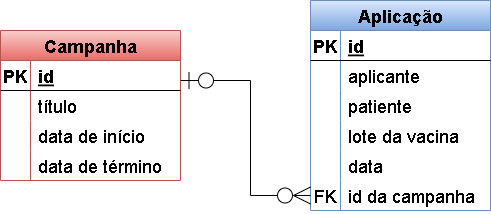

The diagram above was exported from draw.io. Its source (the exported page's mxGraphModel, read from the mxfile embedded in the PNG):
<mxGraphModel dx="830" dy="438" grid="1" gridSize="10" guides="1" tooltips="1" connect="1" arrows="1" fold="1" page="1" pageScale="1" pageWidth="850" pageHeight="1100" math="0" shadow="0">
  <root>
    <mxCell id="0" />
    <mxCell id="1" parent="0" />
    <mxCell id="qnsDYg8hhTussevNIY-9-1" value="Aplicação" style="shape=table;startSize=30;container=1;collapsible=1;childLayout=tableLayout;fixedRows=1;rowLines=0;fontStyle=1;align=center;resizeLast=1;fontSize=18;fillColor=#dae8fc;gradientColor=#7ea6e0;strokeColor=#6c8ebf;" vertex="1" parent="1">
      <mxGeometry x="440" y="470" width="180" height="210" as="geometry" />
    </mxCell>
    <mxCell id="qnsDYg8hhTussevNIY-9-2" value="" style="shape=tableRow;horizontal=0;startSize=0;swimlaneHead=0;swimlaneBody=0;fillColor=none;collapsible=0;dropTarget=0;points=[[0,0.5],[1,0.5]];portConstraint=eastwest;top=0;left=0;right=0;bottom=1;fontSize=18;fontColor=#000000;" vertex="1" parent="qnsDYg8hhTussevNIY-9-1">
      <mxGeometry y="30" width="180" height="30" as="geometry" />
    </mxCell>
    <mxCell id="qnsDYg8hhTussevNIY-9-3" value="PK" style="shape=partialRectangle;connectable=0;fillColor=none;top=0;left=0;bottom=0;right=0;fontStyle=1;overflow=hidden;fontSize=18;fontColor=#000000;" vertex="1" parent="qnsDYg8hhTussevNIY-9-2">
      <mxGeometry width="30" height="30" as="geometry">
        <mxRectangle width="30" height="30" as="alternateBounds" />
      </mxGeometry>
    </mxCell>
    <mxCell id="qnsDYg8hhTussevNIY-9-4" value="id" style="shape=partialRectangle;connectable=0;fillColor=none;top=0;left=0;bottom=0;right=0;align=left;spacingLeft=6;fontStyle=5;overflow=hidden;fontSize=18;fontColor=#000000;" vertex="1" parent="qnsDYg8hhTussevNIY-9-2">
      <mxGeometry x="30" width="150" height="30" as="geometry">
        <mxRectangle width="150" height="30" as="alternateBounds" />
      </mxGeometry>
    </mxCell>
    <mxCell id="qnsDYg8hhTussevNIY-9-5" value="" style="shape=tableRow;horizontal=0;startSize=0;swimlaneHead=0;swimlaneBody=0;fillColor=none;collapsible=0;dropTarget=0;points=[[0,0.5],[1,0.5]];portConstraint=eastwest;top=0;left=0;right=0;bottom=0;fontSize=18;fontColor=#000000;" vertex="1" parent="qnsDYg8hhTussevNIY-9-1">
      <mxGeometry y="60" width="180" height="30" as="geometry" />
    </mxCell>
    <mxCell id="qnsDYg8hhTussevNIY-9-6" value="" style="shape=partialRectangle;connectable=0;fillColor=none;top=0;left=0;bottom=0;right=0;editable=1;overflow=hidden;fontSize=18;fontColor=#000000;" vertex="1" parent="qnsDYg8hhTussevNIY-9-5">
      <mxGeometry width="30" height="30" as="geometry">
        <mxRectangle width="30" height="30" as="alternateBounds" />
      </mxGeometry>
    </mxCell>
    <mxCell id="qnsDYg8hhTussevNIY-9-7" value="aplicante" style="shape=partialRectangle;connectable=0;fillColor=none;top=0;left=0;bottom=0;right=0;align=left;spacingLeft=6;overflow=hidden;fontSize=18;fontColor=#000000;" vertex="1" parent="qnsDYg8hhTussevNIY-9-5">
      <mxGeometry x="30" width="150" height="30" as="geometry">
        <mxRectangle width="150" height="30" as="alternateBounds" />
      </mxGeometry>
    </mxCell>
    <mxCell id="qnsDYg8hhTussevNIY-9-8" value="" style="shape=tableRow;horizontal=0;startSize=0;swimlaneHead=0;swimlaneBody=0;fillColor=none;collapsible=0;dropTarget=0;points=[[0,0.5],[1,0.5]];portConstraint=eastwest;top=0;left=0;right=0;bottom=0;fontSize=18;fontColor=#000000;" vertex="1" parent="qnsDYg8hhTussevNIY-9-1">
      <mxGeometry y="90" width="180" height="30" as="geometry" />
    </mxCell>
    <mxCell id="qnsDYg8hhTussevNIY-9-9" value="" style="shape=partialRectangle;connectable=0;fillColor=none;top=0;left=0;bottom=0;right=0;editable=1;overflow=hidden;fontSize=18;fontColor=#000000;" vertex="1" parent="qnsDYg8hhTussevNIY-9-8">
      <mxGeometry width="30" height="30" as="geometry">
        <mxRectangle width="30" height="30" as="alternateBounds" />
      </mxGeometry>
    </mxCell>
    <mxCell id="qnsDYg8hhTussevNIY-9-10" value="patiente" style="shape=partialRectangle;connectable=0;fillColor=none;top=0;left=0;bottom=0;right=0;align=left;spacingLeft=6;overflow=hidden;fontSize=18;fontColor=#000000;" vertex="1" parent="qnsDYg8hhTussevNIY-9-8">
      <mxGeometry x="30" width="150" height="30" as="geometry">
        <mxRectangle width="150" height="30" as="alternateBounds" />
      </mxGeometry>
    </mxCell>
    <mxCell id="qnsDYg8hhTussevNIY-9-11" value="" style="shape=tableRow;horizontal=0;startSize=0;swimlaneHead=0;swimlaneBody=0;fillColor=none;collapsible=0;dropTarget=0;points=[[0,0.5],[1,0.5]];portConstraint=eastwest;top=0;left=0;right=0;bottom=0;fontSize=18;fontColor=#000000;" vertex="1" parent="qnsDYg8hhTussevNIY-9-1">
      <mxGeometry y="120" width="180" height="30" as="geometry" />
    </mxCell>
    <mxCell id="qnsDYg8hhTussevNIY-9-12" value="" style="shape=partialRectangle;connectable=0;fillColor=none;top=0;left=0;bottom=0;right=0;editable=1;overflow=hidden;fontSize=18;fontColor=#000000;" vertex="1" parent="qnsDYg8hhTussevNIY-9-11">
      <mxGeometry width="30" height="30" as="geometry">
        <mxRectangle width="30" height="30" as="alternateBounds" />
      </mxGeometry>
    </mxCell>
    <mxCell id="qnsDYg8hhTussevNIY-9-13" value="lote da vacina" style="shape=partialRectangle;connectable=0;fillColor=none;top=0;left=0;bottom=0;right=0;align=left;spacingLeft=6;overflow=hidden;fontSize=18;fontColor=#000000;" vertex="1" parent="qnsDYg8hhTussevNIY-9-11">
      <mxGeometry x="30" width="150" height="30" as="geometry">
        <mxRectangle width="150" height="30" as="alternateBounds" />
      </mxGeometry>
    </mxCell>
    <mxCell id="qnsDYg8hhTussevNIY-9-55" style="shape=tableRow;horizontal=0;startSize=0;swimlaneHead=0;swimlaneBody=0;fillColor=none;collapsible=0;dropTarget=0;points=[[0,0.5],[1,0.5]];portConstraint=eastwest;top=0;left=0;right=0;bottom=0;fontSize=18;fontColor=#000000;" vertex="1" parent="qnsDYg8hhTussevNIY-9-1">
      <mxGeometry y="150" width="180" height="30" as="geometry" />
    </mxCell>
    <mxCell id="qnsDYg8hhTussevNIY-9-56" style="shape=partialRectangle;connectable=0;fillColor=none;top=0;left=0;bottom=0;right=0;editable=1;overflow=hidden;fontSize=18;fontColor=#000000;" vertex="1" parent="qnsDYg8hhTussevNIY-9-55">
      <mxGeometry width="30" height="30" as="geometry">
        <mxRectangle width="30" height="30" as="alternateBounds" />
      </mxGeometry>
    </mxCell>
    <mxCell id="qnsDYg8hhTussevNIY-9-57" value="data" style="shape=partialRectangle;connectable=0;fillColor=none;top=0;left=0;bottom=0;right=0;align=left;spacingLeft=6;overflow=hidden;fontSize=18;fontColor=#000000;" vertex="1" parent="qnsDYg8hhTussevNIY-9-55">
      <mxGeometry x="30" width="150" height="30" as="geometry">
        <mxRectangle width="150" height="30" as="alternateBounds" />
      </mxGeometry>
    </mxCell>
    <mxCell id="qnsDYg8hhTussevNIY-9-58" style="shape=tableRow;horizontal=0;startSize=0;swimlaneHead=0;swimlaneBody=0;fillColor=none;collapsible=0;dropTarget=0;points=[[0,0.5],[1,0.5]];portConstraint=eastwest;top=0;left=0;right=0;bottom=0;fontSize=18;fontColor=#000000;" vertex="1" parent="qnsDYg8hhTussevNIY-9-1">
      <mxGeometry y="180" width="180" height="30" as="geometry" />
    </mxCell>
    <mxCell id="qnsDYg8hhTussevNIY-9-59" value="FK" style="shape=partialRectangle;connectable=0;fillColor=none;top=0;left=0;bottom=0;right=0;editable=1;overflow=hidden;fontSize=18;fontColor=#000000;" vertex="1" parent="qnsDYg8hhTussevNIY-9-58">
      <mxGeometry width="30" height="30" as="geometry">
        <mxRectangle width="30" height="30" as="alternateBounds" />
      </mxGeometry>
    </mxCell>
    <mxCell id="qnsDYg8hhTussevNIY-9-60" value="id da campanha" style="shape=partialRectangle;connectable=0;fillColor=none;top=0;left=0;bottom=0;right=0;align=left;spacingLeft=6;overflow=hidden;fontSize=18;fontColor=#000000;" vertex="1" parent="qnsDYg8hhTussevNIY-9-58">
      <mxGeometry x="30" width="150" height="30" as="geometry">
        <mxRectangle width="150" height="30" as="alternateBounds" />
      </mxGeometry>
    </mxCell>
    <mxCell id="vms91VPE3kTG7wIVaZK6-1" style="edgeStyle=none;rounded=0;orthogonalLoop=1;jettySize=auto;html=1;exitX=0;exitY=0.5;exitDx=0;exitDy=0;fontSize=18;fontColor=#000000;startArrow=ERzeroToOne;startFill=0;endArrow=ERzeroToMany;endFill=0;startSize=15;endSize=15;" edge="1" parent="qnsDYg8hhTussevNIY-9-1" source="qnsDYg8hhTussevNIY-9-58" target="qnsDYg8hhTussevNIY-9-58">
      <mxGeometry relative="1" as="geometry" />
    </mxCell>
    <mxCell id="qnsDYg8hhTussevNIY-9-14" value="Campanha" style="shape=table;startSize=30;container=1;collapsible=1;childLayout=tableLayout;fixedRows=1;rowLines=0;fontStyle=1;align=center;resizeLast=1;fontSize=18;fillColor=#f8cecc;gradientColor=#ea6b66;strokeColor=#b85450;" vertex="1" parent="1">
      <mxGeometry x="130" y="500" width="180" height="150" as="geometry" />
    </mxCell>
    <mxCell id="qnsDYg8hhTussevNIY-9-15" value="" style="shape=tableRow;horizontal=0;startSize=0;swimlaneHead=0;swimlaneBody=0;fillColor=none;collapsible=0;dropTarget=0;points=[[0,0.5],[1,0.5]];portConstraint=eastwest;top=0;left=0;right=0;bottom=1;fontSize=18;fontColor=#000000;" vertex="1" parent="qnsDYg8hhTussevNIY-9-14">
      <mxGeometry y="30" width="180" height="30" as="geometry" />
    </mxCell>
    <mxCell id="qnsDYg8hhTussevNIY-9-16" value="PK" style="shape=partialRectangle;connectable=0;fillColor=none;top=0;left=0;bottom=0;right=0;fontStyle=1;overflow=hidden;fontSize=18;fontColor=#000000;" vertex="1" parent="qnsDYg8hhTussevNIY-9-15">
      <mxGeometry width="30" height="30" as="geometry">
        <mxRectangle width="30" height="30" as="alternateBounds" />
      </mxGeometry>
    </mxCell>
    <mxCell id="qnsDYg8hhTussevNIY-9-17" value="id" style="shape=partialRectangle;connectable=0;fillColor=none;top=0;left=0;bottom=0;right=0;align=left;spacingLeft=6;fontStyle=5;overflow=hidden;fontSize=18;fontColor=#000000;" vertex="1" parent="qnsDYg8hhTussevNIY-9-15">
      <mxGeometry x="30" width="150" height="30" as="geometry">
        <mxRectangle width="150" height="30" as="alternateBounds" />
      </mxGeometry>
    </mxCell>
    <mxCell id="qnsDYg8hhTussevNIY-9-18" value="" style="shape=tableRow;horizontal=0;startSize=0;swimlaneHead=0;swimlaneBody=0;fillColor=none;collapsible=0;dropTarget=0;points=[[0,0.5],[1,0.5]];portConstraint=eastwest;top=0;left=0;right=0;bottom=0;fontSize=18;fontColor=#000000;" vertex="1" parent="qnsDYg8hhTussevNIY-9-14">
      <mxGeometry y="60" width="180" height="30" as="geometry" />
    </mxCell>
    <mxCell id="qnsDYg8hhTussevNIY-9-19" value="" style="shape=partialRectangle;connectable=0;fillColor=none;top=0;left=0;bottom=0;right=0;editable=1;overflow=hidden;fontSize=18;fontColor=#000000;" vertex="1" parent="qnsDYg8hhTussevNIY-9-18">
      <mxGeometry width="30" height="30" as="geometry">
        <mxRectangle width="30" height="30" as="alternateBounds" />
      </mxGeometry>
    </mxCell>
    <mxCell id="qnsDYg8hhTussevNIY-9-20" value="título" style="shape=partialRectangle;connectable=0;fillColor=none;top=0;left=0;bottom=0;right=0;align=left;spacingLeft=6;overflow=hidden;fontSize=18;fontColor=#000000;" vertex="1" parent="qnsDYg8hhTussevNIY-9-18">
      <mxGeometry x="30" width="150" height="30" as="geometry">
        <mxRectangle width="150" height="30" as="alternateBounds" />
      </mxGeometry>
    </mxCell>
    <mxCell id="qnsDYg8hhTussevNIY-9-21" value="" style="shape=tableRow;horizontal=0;startSize=0;swimlaneHead=0;swimlaneBody=0;fillColor=none;collapsible=0;dropTarget=0;points=[[0,0.5],[1,0.5]];portConstraint=eastwest;top=0;left=0;right=0;bottom=0;fontSize=18;fontColor=#000000;" vertex="1" parent="qnsDYg8hhTussevNIY-9-14">
      <mxGeometry y="90" width="180" height="30" as="geometry" />
    </mxCell>
    <mxCell id="qnsDYg8hhTussevNIY-9-22" value="" style="shape=partialRectangle;connectable=0;fillColor=none;top=0;left=0;bottom=0;right=0;editable=1;overflow=hidden;fontSize=18;fontColor=#000000;" vertex="1" parent="qnsDYg8hhTussevNIY-9-21">
      <mxGeometry width="30" height="30" as="geometry">
        <mxRectangle width="30" height="30" as="alternateBounds" />
      </mxGeometry>
    </mxCell>
    <mxCell id="qnsDYg8hhTussevNIY-9-23" value="data de início" style="shape=partialRectangle;connectable=0;fillColor=none;top=0;left=0;bottom=0;right=0;align=left;spacingLeft=6;overflow=hidden;fontSize=18;fontColor=#000000;" vertex="1" parent="qnsDYg8hhTussevNIY-9-21">
      <mxGeometry x="30" width="150" height="30" as="geometry">
        <mxRectangle width="150" height="30" as="alternateBounds" />
      </mxGeometry>
    </mxCell>
    <mxCell id="qnsDYg8hhTussevNIY-9-24" value="" style="shape=tableRow;horizontal=0;startSize=0;swimlaneHead=0;swimlaneBody=0;fillColor=none;collapsible=0;dropTarget=0;points=[[0,0.5],[1,0.5]];portConstraint=eastwest;top=0;left=0;right=0;bottom=0;fontSize=18;fontColor=#000000;" vertex="1" parent="qnsDYg8hhTussevNIY-9-14">
      <mxGeometry y="120" width="180" height="30" as="geometry" />
    </mxCell>
    <mxCell id="qnsDYg8hhTussevNIY-9-25" value="" style="shape=partialRectangle;connectable=0;fillColor=none;top=0;left=0;bottom=0;right=0;editable=1;overflow=hidden;fontSize=18;fontColor=#000000;" vertex="1" parent="qnsDYg8hhTussevNIY-9-24">
      <mxGeometry width="30" height="30" as="geometry">
        <mxRectangle width="30" height="30" as="alternateBounds" />
      </mxGeometry>
    </mxCell>
    <mxCell id="qnsDYg8hhTussevNIY-9-26" value="data de término" style="shape=partialRectangle;connectable=0;fillColor=none;top=0;left=0;bottom=0;right=0;align=left;spacingLeft=6;overflow=hidden;fontSize=18;fontColor=#000000;" vertex="1" parent="qnsDYg8hhTussevNIY-9-24">
      <mxGeometry x="30" width="150" height="30" as="geometry">
        <mxRectangle width="150" height="30" as="alternateBounds" />
      </mxGeometry>
    </mxCell>
    <mxCell id="qnsDYg8hhTussevNIY-9-61" style="edgeStyle=none;rounded=0;orthogonalLoop=1;jettySize=auto;html=1;fontSize=18;fontColor=#000000;startArrow=ERzeroToOne;startFill=0;endArrow=ERzeroToMany;endFill=0;startSize=15;endSize=15;" edge="1" parent="1" target="qnsDYg8hhTussevNIY-9-58">
      <mxGeometry relative="1" as="geometry">
        <mxPoint x="310" y="550" as="sourcePoint" />
        <mxPoint x="440" y="665" as="targetPoint" />
        <Array as="points">
          <mxPoint x="380" y="550" />
          <mxPoint x="380" y="665" />
        </Array>
      </mxGeometry>
    </mxCell>
  </root>
</mxGraphModel>